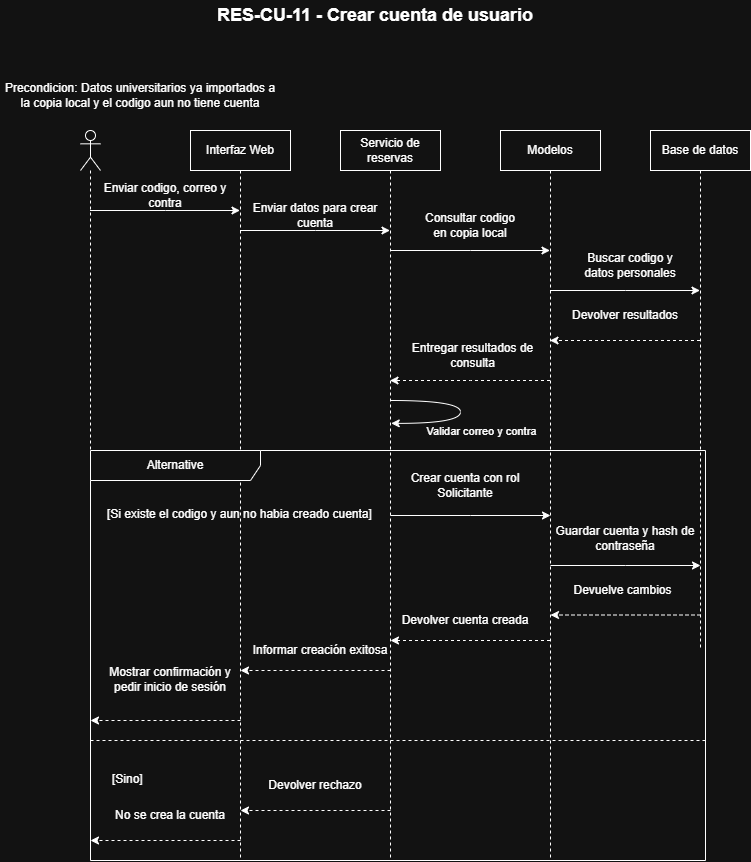

The diagram above was exported from draw.io. Its source (the exported page's mxGraphModel, read from the mxfile embedded in the PNG):
<mxGraphModel dx="1382" dy="887" grid="1" gridSize="10" guides="1" tooltips="1" connect="1" arrows="1" fold="1" page="1" pageScale="1" pageWidth="850" pageHeight="1100" math="0" shadow="0">
  <root>
    <mxCell id="1zqFi7WwrwjhgzSH8KaX-0" />
    <mxCell id="1zqFi7WwrwjhgzSH8KaX-1" parent="1zqFi7WwrwjhgzSH8KaX-0" />
    <mxCell id="1zqFi7WwrwjhgzSH8KaX-2" edge="1" parent="1zqFi7WwrwjhgzSH8KaX-1" source="1zqFi7WwrwjhgzSH8KaX-3" style="edgeStyle=sequenceEdgeStyle;rounded=0;orthogonalLoop=1;jettySize=auto;html=1;libavoidRouting=0;curved=0;" target="1zqFi7WwrwjhgzSH8KaX-5" value="">
      <mxGeometry relative="1" as="geometry">
        <Array as="points">
          <mxPoint x="184.5" y="260" />
        </Array>
      </mxGeometry>
    </mxCell>
    <mxCell id="1zqFi7WwrwjhgzSH8KaX-3" parent="1zqFi7WwrwjhgzSH8KaX-1" style="shape=umlLifeline;perimeter=lifelinePerimeter;whiteSpace=wrap;html=1;container=1;dropTarget=0;collapsible=0;recursiveResize=0;outlineConnect=0;portConstraint=eastwest;newEdgeStyle={&quot;edgeStyle&quot;:&quot;sequenceEdgeStyle&quot;,&quot;libavoidRouting&quot;:0,&quot;curved&quot;:0,&quot;rounded&quot;:0};participant=umlActor;" value="" vertex="1">
      <mxGeometry height="510" width="20" x="100" y="180" as="geometry" />
    </mxCell>
    <mxCell id="1zqFi7WwrwjhgzSH8KaX-4" edge="1" parent="1zqFi7WwrwjhgzSH8KaX-1" source="1zqFi7WwrwjhgzSH8KaX-5" style="edgeStyle=sequenceEdgeStyle;rounded=0;orthogonalLoop=1;jettySize=auto;html=1;libavoidRouting=0;curved=0;" target="1zqFi7WwrwjhgzSH8KaX-7" value="">
      <mxGeometry relative="1" as="geometry">
        <Array as="points">
          <mxPoint x="334.5" y="280.0000000000001" />
        </Array>
      </mxGeometry>
    </mxCell>
    <mxCell id="1zqFi7WwrwjhgzSH8KaX-5" parent="1zqFi7WwrwjhgzSH8KaX-1" style="shape=umlLifeline;perimeter=lifelinePerimeter;whiteSpace=wrap;html=1;container=1;dropTarget=0;collapsible=0;recursiveResize=0;outlineConnect=0;portConstraint=eastwest;newEdgeStyle={&quot;edgeStyle&quot;:&quot;sequenceEdgeStyle&quot;,&quot;libavoidRouting&quot;:0,&quot;curved&quot;:0,&quot;rounded&quot;:0};pointerEvents=0;strokeColor=default;align=center;verticalAlign=middle;fontFamily=Helvetica;fontSize=12;fontColor=default;fillColor=default;" value="Interfaz Web" vertex="1">
      <mxGeometry height="730" width="100" x="210" y="180" as="geometry" />
    </mxCell>
    <mxCell id="1zqFi7WwrwjhgzSH8KaX-6" edge="1" parent="1zqFi7WwrwjhgzSH8KaX-1" source="1zqFi7WwrwjhgzSH8KaX-7" style="edgeStyle=sequenceEdgeStyle;rounded=0;orthogonalLoop=1;jettySize=auto;html=1;libavoidRouting=0;curved=0;" target="1zqFi7WwrwjhgzSH8KaX-10" value="">
      <mxGeometry relative="1" as="geometry">
        <Array as="points">
          <mxPoint x="489.4999999999998" y="300" />
        </Array>
      </mxGeometry>
    </mxCell>
    <mxCell id="1zqFi7WwrwjhgzSH8KaX-7" parent="1zqFi7WwrwjhgzSH8KaX-1" style="shape=umlLifeline;perimeter=lifelinePerimeter;whiteSpace=wrap;html=1;container=1;dropTarget=0;collapsible=0;recursiveResize=0;outlineConnect=0;portConstraint=eastwest;newEdgeStyle={&quot;edgeStyle&quot;:&quot;sequenceEdgeStyle&quot;,&quot;libavoidRouting&quot;:0,&quot;curved&quot;:0,&quot;rounded&quot;:0};pointerEvents=0;strokeColor=default;align=center;verticalAlign=middle;fontFamily=Helvetica;fontSize=12;fontColor=default;fillColor=default;" value="Servicio de reservas" vertex="1">
      <mxGeometry height="730" width="100" x="360" y="180" as="geometry" />
    </mxCell>
    <mxCell id="1zqFi7WwrwjhgzSH8KaX-8" edge="1" parent="1zqFi7WwrwjhgzSH8KaX-1" source="1zqFi7WwrwjhgzSH8KaX-10" style="edgeStyle=sequenceEdgeStyle;rounded=0;orthogonalLoop=1;jettySize=auto;html=1;libavoidRouting=0;curved=0;dashed=1;" target="1zqFi7WwrwjhgzSH8KaX-7" value="">
      <mxGeometry relative="1" as="geometry">
        <Array as="points">
          <mxPoint x="489.9999999999998" y="430" />
        </Array>
      </mxGeometry>
    </mxCell>
    <mxCell id="1zqFi7WwrwjhgzSH8KaX-9" edge="1" parent="1zqFi7WwrwjhgzSH8KaX-1" source="1zqFi7WwrwjhgzSH8KaX-10" style="edgeStyle=sequenceEdgeStyle;rounded=0;orthogonalLoop=1;jettySize=auto;html=1;libavoidRouting=0;curved=0;" target="1zqFi7WwrwjhgzSH8KaX-33" value="">
      <mxGeometry relative="1" as="geometry">
        <Array as="points">
          <mxPoint x="644.5" y="340.0000000000001" />
        </Array>
      </mxGeometry>
    </mxCell>
    <mxCell id="1zqFi7WwrwjhgzSH8KaX-10" parent="1zqFi7WwrwjhgzSH8KaX-1" style="shape=umlLifeline;perimeter=lifelinePerimeter;whiteSpace=wrap;html=1;container=1;dropTarget=0;collapsible=0;recursiveResize=0;outlineConnect=0;portConstraint=eastwest;newEdgeStyle={&quot;edgeStyle&quot;:&quot;sequenceEdgeStyle&quot;,&quot;libavoidRouting&quot;:0,&quot;curved&quot;:0,&quot;rounded&quot;:0};pointerEvents=0;strokeColor=default;align=center;verticalAlign=middle;fontFamily=Helvetica;fontSize=12;fontColor=default;fillColor=default;" value="Modelos" vertex="1">
      <mxGeometry height="730" width="100" x="520" y="180" as="geometry" />
    </mxCell>
    <mxCell id="1zqFi7WwrwjhgzSH8KaX-11" parent="1zqFi7WwrwjhgzSH8KaX-1" style="text;html=1;whiteSpace=wrap;strokeColor=none;fillColor=none;align=center;verticalAlign=middle;rounded=0;fontFamily=Helvetica;fontSize=12;fontColor=default;" value="Enviar codigo, correo y contra" vertex="1">
      <mxGeometry height="30" width="130" x="120" y="230" as="geometry" />
    </mxCell>
    <mxCell id="1zqFi7WwrwjhgzSH8KaX-12" parent="1zqFi7WwrwjhgzSH8KaX-1" style="text;html=1;whiteSpace=wrap;strokeColor=none;fillColor=none;align=center;verticalAlign=middle;rounded=0;fontFamily=Helvetica;fontSize=12;fontColor=default;" value="Enviar datos para crear cuenta" vertex="1">
      <mxGeometry height="30" width="130" x="270" y="250" as="geometry" />
    </mxCell>
    <mxCell id="1zqFi7WwrwjhgzSH8KaX-13" parent="1zqFi7WwrwjhgzSH8KaX-1" style="text;html=1;whiteSpace=wrap;strokeColor=none;fillColor=none;align=center;verticalAlign=middle;rounded=0;fontFamily=Helvetica;fontSize=12;fontColor=default;" value="&lt;p&gt;&lt;/p&gt;&lt;p&gt;Consultar codigo en copia local&lt;/p&gt;" vertex="1">
      <mxGeometry height="30" width="100" x="440" y="260" as="geometry" />
    </mxCell>
    <mxCell id="1zqFi7WwrwjhgzSH8KaX-14" parent="1zqFi7WwrwjhgzSH8KaX-1" style="shape=umlFrame;whiteSpace=wrap;html=1;pointerEvents=0;recursiveResize=0;container=1;collapsible=0;width=170;strokeColor=default;align=center;verticalAlign=middle;fontFamily=Helvetica;fontSize=12;fontColor=default;fillColor=default;" value="Alternative" vertex="1">
      <mxGeometry height="410" width="615" x="110" y="500" as="geometry" />
    </mxCell>
    <mxCell id="1zqFi7WwrwjhgzSH8KaX-15" parent="1zqFi7WwrwjhgzSH8KaX-14" style="text;html=1;fontFamily=Helvetica;fontSize=12;fontColor=default;" value="[Si existe el codigo y aun no habia creado cuenta]" vertex="1">
      <mxGeometry height="30" relative="1" width="300" as="geometry">
        <mxPoint x="15" y="50" as="offset" />
      </mxGeometry>
    </mxCell>
    <mxCell id="1zqFi7WwrwjhgzSH8KaX-16" parent="1zqFi7WwrwjhgzSH8KaX-14" style="line;strokeWidth=1;dashed=1;labelPosition=center;verticalLabelPosition=bottom;align=left;verticalAlign=top;spacingLeft=20;spacingTop=15;html=1;whiteSpace=wrap;pointerEvents=0;strokeColor=default;fontFamily=Helvetica;fontSize=12;fontColor=default;fillColor=default;" value="[Sino]" vertex="1">
      <mxGeometry height="20" width="615" y="280" as="geometry" />
    </mxCell>
    <mxCell id="1zqFi7WwrwjhgzSH8KaX-17" edge="1" parent="1zqFi7WwrwjhgzSH8KaX-14" style="edgeStyle=sequenceEdgeStyle;rounded=0;orthogonalLoop=1;jettySize=auto;html=1;libavoidRouting=0;curved=0;" value="">
      <mxGeometry relative="1" as="geometry">
        <Array as="points">
          <mxPoint x="380" y="65" />
        </Array>
        <mxPoint x="300" y="65" as="sourcePoint" />
        <mxPoint x="460" y="65" as="targetPoint" />
      </mxGeometry>
    </mxCell>
    <mxCell id="1zqFi7WwrwjhgzSH8KaX-18" parent="1zqFi7WwrwjhgzSH8KaX-14" style="text;html=1;whiteSpace=wrap;strokeColor=none;fillColor=none;align=center;verticalAlign=middle;rounded=0;" value="Crear cuenta con rol Solicitante" vertex="1">
      <mxGeometry height="30" width="150" x="300" y="20" as="geometry" />
    </mxCell>
    <mxCell id="1zqFi7WwrwjhgzSH8KaX-19" edge="1" parent="1zqFi7WwrwjhgzSH8KaX-14" style="edgeStyle=sequenceEdgeStyle;rounded=0;orthogonalLoop=1;jettySize=auto;html=1;libavoidRouting=0;curved=0;" value="">
      <mxGeometry relative="1" as="geometry">
        <Array as="points">
          <mxPoint x="535" y="115" />
        </Array>
        <mxPoint x="460" y="115" as="sourcePoint" />
        <mxPoint x="610" y="115" as="targetPoint" />
      </mxGeometry>
    </mxCell>
    <mxCell id="1zqFi7WwrwjhgzSH8KaX-20" parent="1zqFi7WwrwjhgzSH8KaX-14" style="text;html=1;whiteSpace=wrap;strokeColor=none;fillColor=none;align=center;verticalAlign=middle;rounded=0;" value="Guardar cuenta y hash de contraseña" vertex="1">
      <mxGeometry height="30" width="150" x="460" y="73" as="geometry" />
    </mxCell>
    <mxCell id="1zqFi7WwrwjhgzSH8KaX-21" edge="1" parent="1zqFi7WwrwjhgzSH8KaX-14" style="edgeStyle=sequenceEdgeStyle;rounded=0;orthogonalLoop=1;jettySize=auto;html=1;libavoidRouting=0;curved=0;dashed=1;" value="">
      <mxGeometry relative="1" as="geometry">
        <Array as="points">
          <mxPoint x="535" y="164.5" />
        </Array>
        <mxPoint x="610" y="164.5" as="sourcePoint" />
        <mxPoint x="460" y="164.5" as="targetPoint" />
      </mxGeometry>
    </mxCell>
    <mxCell id="1zqFi7WwrwjhgzSH8KaX-22" parent="1zqFi7WwrwjhgzSH8KaX-14" style="text;html=1;whiteSpace=wrap;strokeColor=none;fillColor=none;align=center;verticalAlign=middle;rounded=0;" value="Devuelve cambios" vertex="1">
      <mxGeometry height="30" width="165" x="450" y="124.5" as="geometry" />
    </mxCell>
    <mxCell id="1zqFi7WwrwjhgzSH8KaX-23" edge="1" parent="1zqFi7WwrwjhgzSH8KaX-14" source="1zqFi7WwrwjhgzSH8KaX-10" style="edgeStyle=sequenceEdgeStyle;rounded=0;orthogonalLoop=1;jettySize=auto;html=1;libavoidRouting=0;curved=0;dashed=1;" value="">
      <mxGeometry relative="1" x="0.0596" as="geometry">
        <Array as="points">
          <mxPoint x="375" y="190" />
        </Array>
        <mxPoint x="450" y="190" as="sourcePoint" />
        <mxPoint x="300" y="190" as="targetPoint" />
      </mxGeometry>
    </mxCell>
    <mxCell id="1zqFi7WwrwjhgzSH8KaX-24" edge="1" parent="1zqFi7WwrwjhgzSH8KaX-14" style="edgeStyle=sequenceEdgeStyle;rounded=0;orthogonalLoop=1;jettySize=auto;html=1;libavoidRouting=0;curved=0;dashed=1;" value="">
      <mxGeometry relative="1" as="geometry">
        <Array as="points">
          <mxPoint x="225" y="220" />
        </Array>
        <mxPoint x="300" y="220" as="sourcePoint" />
        <mxPoint x="150" y="220" as="targetPoint" />
      </mxGeometry>
    </mxCell>
    <mxCell id="1zqFi7WwrwjhgzSH8KaX-25" parent="1zqFi7WwrwjhgzSH8KaX-14" style="text;html=1;whiteSpace=wrap;strokeColor=none;fillColor=none;align=center;verticalAlign=middle;rounded=0;" value="Informar creación exitosa" vertex="1">
      <mxGeometry height="30" width="140" x="160" y="184.5" as="geometry" />
    </mxCell>
    <mxCell id="1zqFi7WwrwjhgzSH8KaX-26" edge="1" parent="1zqFi7WwrwjhgzSH8KaX-14" style="edgeStyle=sequenceEdgeStyle;rounded=0;orthogonalLoop=1;jettySize=auto;html=1;libavoidRouting=0;curved=0;dashed=1;" value="">
      <mxGeometry relative="1" as="geometry">
        <Array as="points">
          <mxPoint x="75" y="270" />
        </Array>
        <mxPoint x="150" y="270" as="sourcePoint" />
        <mxPoint y="270" as="targetPoint" />
      </mxGeometry>
    </mxCell>
    <mxCell id="1zqFi7WwrwjhgzSH8KaX-27" edge="1" parent="1zqFi7WwrwjhgzSH8KaX-14" style="edgeStyle=sequenceEdgeStyle;rounded=0;orthogonalLoop=1;jettySize=auto;html=1;libavoidRouting=0;curved=0;dashed=1;" value="">
      <mxGeometry relative="1" as="geometry">
        <Array as="points">
          <mxPoint x="225" y="360" />
        </Array>
        <mxPoint x="300" y="360" as="sourcePoint" />
        <mxPoint x="150" y="360" as="targetPoint" />
      </mxGeometry>
    </mxCell>
    <mxCell id="1zqFi7WwrwjhgzSH8KaX-28" edge="1" parent="1zqFi7WwrwjhgzSH8KaX-14" style="edgeStyle=sequenceEdgeStyle;rounded=0;orthogonalLoop=1;jettySize=auto;html=1;libavoidRouting=0;curved=0;dashed=1;" value="">
      <mxGeometry relative="1" as="geometry">
        <Array as="points">
          <mxPoint x="75" y="390" />
        </Array>
        <mxPoint x="150" y="390" as="sourcePoint" />
        <mxPoint y="390" as="targetPoint" />
      </mxGeometry>
    </mxCell>
    <mxCell id="1zqFi7WwrwjhgzSH8KaX-36" parent="1zqFi7WwrwjhgzSH8KaX-14" style="text;html=1;whiteSpace=wrap;strokeColor=none;fillColor=none;align=center;verticalAlign=middle;rounded=0;" value="Devolver cuenta creada" vertex="1">
      <mxGeometry height="30" width="150" x="300" y="154.5" as="geometry" />
    </mxCell>
    <mxCell id="1zqFi7WwrwjhgzSH8KaX-37" parent="1zqFi7WwrwjhgzSH8KaX-14" style="text;html=1;whiteSpace=wrap;strokeColor=none;fillColor=none;align=center;verticalAlign=middle;rounded=0;" value="Mostrar confirmación y pedir inicio de sesión" vertex="1">
      <mxGeometry height="30" width="140" x="10" y="214.5" as="geometry" />
    </mxCell>
    <mxCell id="1zqFi7WwrwjhgzSH8KaX-38" parent="1zqFi7WwrwjhgzSH8KaX-14" style="text;html=1;whiteSpace=wrap;strokeColor=none;fillColor=none;align=center;verticalAlign=middle;rounded=0;" value="Devolver rechazo" vertex="1">
      <mxGeometry height="30" width="130" x="160" y="320" as="geometry" />
    </mxCell>
    <mxCell id="1zqFi7WwrwjhgzSH8KaX-39" parent="1zqFi7WwrwjhgzSH8KaX-14" style="text;html=1;whiteSpace=wrap;strokeColor=none;fillColor=none;align=center;verticalAlign=middle;rounded=0;" value="No se crea la cuenta" vertex="1">
      <mxGeometry height="30" width="140" x="10" y="350" as="geometry" />
    </mxCell>
    <mxCell id="1zqFi7WwrwjhgzSH8KaX-29" parent="1zqFi7WwrwjhgzSH8KaX-1" style="text;html=1;whiteSpace=wrap;strokeColor=none;fillColor=none;align=center;verticalAlign=middle;rounded=0;" value="Precondicion: Datos universitarios ya importados a la copia local y el codigo aun no tiene cuenta" vertex="1">
      <mxGeometry height="30" width="280" x="20" y="130" as="geometry" />
    </mxCell>
    <mxCell id="1zqFi7WwrwjhgzSH8KaX-30" parent="1zqFi7WwrwjhgzSH8KaX-1" style="text;html=1;whiteSpace=wrap;strokeColor=none;fillColor=none;align=center;verticalAlign=middle;rounded=0;" value="&lt;span style=&quot;font-size: 18px;&quot;&gt;&lt;b&gt;RES-CU-11 - Crear cuenta de usuario&lt;/b&gt;&lt;/span&gt;" vertex="1">
      <mxGeometry height="30" width="400" x="195" y="50" as="geometry" />
    </mxCell>
    <mxCell id="1zqFi7WwrwjhgzSH8KaX-31" parent="1zqFi7WwrwjhgzSH8KaX-1" style="text;html=1;whiteSpace=wrap;strokeColor=none;fillColor=none;align=center;verticalAlign=middle;rounded=0;" value="Entregar resultados de consulta" vertex="1">
      <mxGeometry height="30" width="165" x="410" y="390" as="geometry" />
    </mxCell>
    <mxCell id="1zqFi7WwrwjhgzSH8KaX-32" edge="1" parent="1zqFi7WwrwjhgzSH8KaX-1" source="1zqFi7WwrwjhgzSH8KaX-33" style="edgeStyle=sequenceEdgeStyle;rounded=0;orthogonalLoop=1;jettySize=auto;html=1;libavoidRouting=0;curved=0;dashed=1;" target="1zqFi7WwrwjhgzSH8KaX-10" value="">
      <mxGeometry relative="1" as="geometry">
        <Array as="points">
          <mxPoint x="645" y="390" />
        </Array>
      </mxGeometry>
    </mxCell>
    <mxCell id="1zqFi7WwrwjhgzSH8KaX-33" parent="1zqFi7WwrwjhgzSH8KaX-1" style="shape=umlLifeline;perimeter=lifelinePerimeter;whiteSpace=wrap;html=1;container=1;dropTarget=0;collapsible=0;recursiveResize=0;outlineConnect=0;portConstraint=eastwest;newEdgeStyle={&quot;edgeStyle&quot;:&quot;sequenceEdgeStyle&quot;,&quot;libavoidRouting&quot;:0,&quot;curved&quot;:0,&quot;rounded&quot;:0};pointerEvents=0;strokeColor=default;align=center;verticalAlign=middle;fontFamily=Helvetica;fontSize=12;fontColor=default;fillColor=default;" value="Base de datos" vertex="1">
      <mxGeometry height="520" width="100" x="670" y="180" as="geometry" />
    </mxCell>
    <mxCell id="1zqFi7WwrwjhgzSH8KaX-34" parent="1zqFi7WwrwjhgzSH8KaX-1" style="text;html=1;whiteSpace=wrap;strokeColor=none;fillColor=none;align=center;verticalAlign=middle;rounded=0;" value="Buscar codigo y datos personales" vertex="1">
      <mxGeometry height="30" width="120" x="590" y="300" as="geometry" />
    </mxCell>
    <mxCell id="1zqFi7WwrwjhgzSH8KaX-35" parent="1zqFi7WwrwjhgzSH8KaX-1" style="text;html=1;whiteSpace=wrap;strokeColor=none;fillColor=none;align=center;verticalAlign=middle;rounded=0;" value="Devolver resultados" vertex="1">
      <mxGeometry height="30" width="150" x="570" y="350" as="geometry" />
    </mxCell>
    <mxCell id="8EZfDFk3JV9PP7Nr7V9C-0" edge="1" parent="1zqFi7WwrwjhgzSH8KaX-1" style="edgeStyle=orthogonalEdgeStyle;rounded=0;orthogonalLoop=1;jettySize=auto;html=1;curved=1;defaultLabelBackgroundColor=gap;curveGeometry=1;innerLoopWaypoints=1;entryX=0.489;entryY=0.007;entryDx=0;entryDy=0;entryPerimeter=0;" value="">
      <mxGeometry relative="1" x="-0.1072" as="geometry">
        <Array as="points">
          <mxPoint x="480" y="450" />
          <mxPoint x="480" y="472.9" />
        </Array>
        <mxPoint x="410" y="450" as="sourcePoint" />
        <mxPoint x="410.7349999999999" y="472.8700000000001" as="targetPoint" />
      </mxGeometry>
    </mxCell>
    <mxCell id="8EZfDFk3JV9PP7Nr7V9C-1" connectable="0" parent="8EZfDFk3JV9PP7Nr7V9C-0" style="edgeLabel;html=1;align=center;verticalAlign=middle;resizable=0;points=[];defaultLabelBackgroundColor=gap;" value="Validar correo y contra" vertex="1">
      <mxGeometry relative="1" x="0.6411" y="-3" as="geometry">
        <mxPoint x="64" y="11" as="offset" />
      </mxGeometry>
    </mxCell>
  </root>
</mxGraphModel>